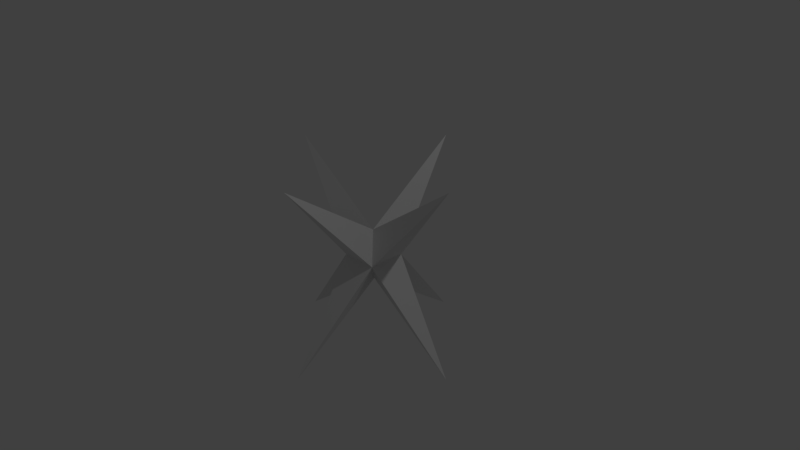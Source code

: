 # Source: octostar.blend  (saved by Blender 2.76.10; exported with 4.5.12 LTS)
import bpy
from mathutils import Matrix  # noqa: F401  (used for matrix-valued properties, if any)

bpy.ops.wm.read_factory_settings(use_empty=True)
scene = bpy.context.scene
scene.name = 'Scene'

# ---- collections
col_collection_1 = bpy.data.collections.new('Collection 1'); scene.collection.children.link(col_collection_1)

# ---- world
world_world = bpy.data.worlds.new('World'); scene.world = world_world
world_world.color = (0.05088, 0.05088, 0.05088)
world_world.use_sun_shadow = False
world_world.sun_shadow_jitter_overblur = 0.0
world_world.cycles.sampling_method = 'MANUAL'

# ---- cameras
cam_camera = bpy.data.cameras.new('Camera')
cam_camera.clip_end = 100.0
cam_camera.lens = 35.0
cam_camera.sensor_width = 32.0
cam_camera.sensor_height = 18.0
cam_camera.ortho_scale = 7.314
cam_camera.dof.focus_distance = 0.0
cam_camera.dof.aperture_fstop = 128.0

# ---- lights
light_lamp = bpy.data.lights.new('Lamp', 'POINT')
light_lamp.transmission_factor = 0.0
light_lamp.cutoff_distance = 30.0
light_lamp.energy = 100.0
light_lamp.shadow_buffer_clip_start = 1.001
light_lamp.shadow_soft_size = 0.1
light_lamp.shadow_maximum_resolution = 0.006
light_lamp.use_absolute_resolution = True

# ---- meshes
me_cube_001 = bpy.data.meshes.new('Cube.001')
me_cube_001.from_pydata([(0.0, 0.0, -0.3536), (0.0, 0.0, 0.3536), (-0.25, -0.25, 0.0), (-0.25, 0.25, 0.0), (0.25, 0.25, 0.0), (0.25, -0.25, 0.0), (0.0, 0.0, 0.3536), (-1.316, 0.0, -1.284), (1.316, 0.0, -1.284), (0.0, -1.316, -1.284), (0.0, -1.316, 1.284), (1.316, 0.0, 1.284), (0.0, 1.316, -1.284), (0.0, 1.316, 1.284), (-1.316, 0.0, 1.284)], [(6, 1)], [(3, 7, 2), (0, 7, 3), (2, 7, 0), (5, 8, 4), (0, 8, 5), (4, 8, 0), (2, 9, 5), (0, 9, 2), (5, 9, 0), (2, 10, 1), (5, 10, 2), (1, 10, 5), (5, 11, 1), (4, 11, 5), (1, 11, 4), (0, 12, 4), (3, 12, 0), (4, 12, 3), (1, 13, 3), (4, 13, 1), (3, 13, 4), (3, 14, 1), (2, 14, 3), (1, 14, 2)])
me_cube_001.use_remesh_preserve_volume = False
me_cube_001.use_remesh_preserve_attributes = False
me_cube_001.use_mirror_vertex_groups = False
me_cube_001.update()

# ---- objects
ob_cube = bpy.data.objects.new('Cube', me_cube_001)
ob_lamp = bpy.data.objects.new('Lamp', light_lamp)
ob_camera = bpy.data.objects.new('Camera', cam_camera)

# ---- transforms, parenting, visibility, modifiers, constraints
ob_cube.location = (0.0, 0.0, 0.0)
ob_cube.lineart.crease_threshold = 0.0
ob_lamp.location = (4.076, 1.005, 5.904)
ob_lamp.rotation_euler = (0.6503, 0.05522, 1.866)
ob_lamp.lock_rotations_4d = False
ob_lamp.empty_display_type = 'ARROWS'
ob_lamp.color = (0.0, 0.0, 0.0, 0.0)
ob_lamp.lineart.crease_threshold = 0.0
ob_camera.location = (7.481, -6.508, 5.344)
ob_camera.rotation_euler = (1.109, 0.01082, 0.8149)
ob_camera.lock_rotations_4d = False
ob_camera.empty_display_type = 'ARROWS'
ob_camera.color = (0.0, 0.0, 0.0, 0.0)
ob_camera.display_type = 'WIRE'
ob_camera.lineart.crease_threshold = 0.0

# ---- collection membership
col_collection_1.objects.link(ob_cube)
col_collection_1.objects.link(ob_lamp)
col_collection_1.objects.link(ob_camera)

# ---- scene / render settings (as saved in the file)
scene.camera = ob_camera
scene.frame_start = 1; scene.frame_end = 250; scene.frame_set(1)
scene.render.engine = 'BLENDER_EEVEE_NEXT'
scene.render.resolution_percentage = 50
scene.render.dither_intensity = 0.0
scene.cycles.use_denoising = False
scene.cycles.samples = 128
scene.cycles.sampling_pattern = 'TABULATED_SOBOL'
scene.cycles.light_sampling_threshold = 0.0
scene.cycles.use_adaptive_sampling = False
scene.cycles.use_light_tree = False
scene.cycles.blur_glossy = 0.0
scene.cycles.sample_clamp_indirect = 0.0
scene.view_settings.view_transform = 'Standard'
bpy.context.view_layer.update()
